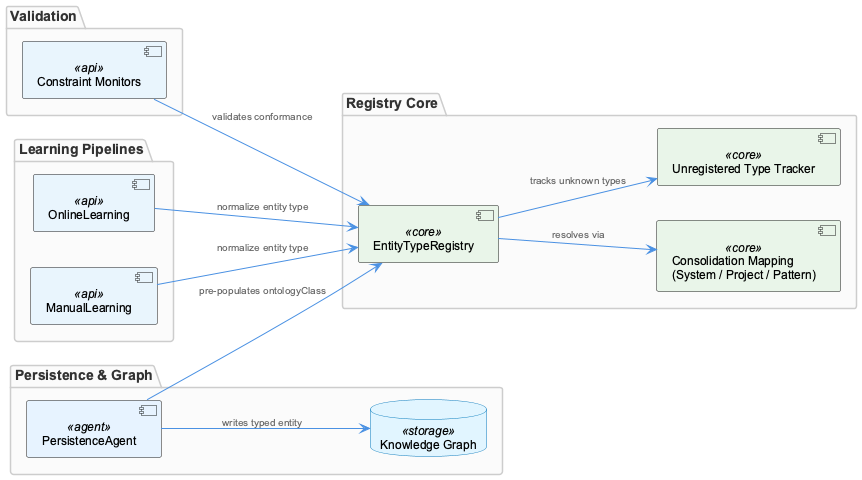

The diagram above was rendered by PlantUML. Its source (embedded in the PNG):
@startuml
!include /Users/Q284340/Agentic/coding/docs/puml/_standard-style.puml

left to right direction

package "Learning Pipelines" {
  component "ManualLearning" as ml <<api>>
  component "OnlineLearning" as ol <<api>>
}

package "Registry Core" {
  component "EntityTypeRegistry" as etr <<core>>
  component "Consolidation Mapping\n(System / Project / Pattern)" as cm <<core>>
  component "Unregistered Type Tracker" as utt <<core>>
}

package "Persistence & Graph" {
  component "PersistenceAgent" as pa <<agent>>
  database "Knowledge Graph" as kg <<storage>>
}

package "Validation" {
  component "Constraint Monitors" as con <<api>>
}

ml --> etr : "normalize entity type"
ol --> etr : "normalize entity type"
etr --> cm : "resolves via"
etr --> utt : "tracks unknown types"
pa --> etr : "pre-populates ontologyClass"
pa --> kg : "writes typed entity"
con --> etr : "validates conformance"

@enduml